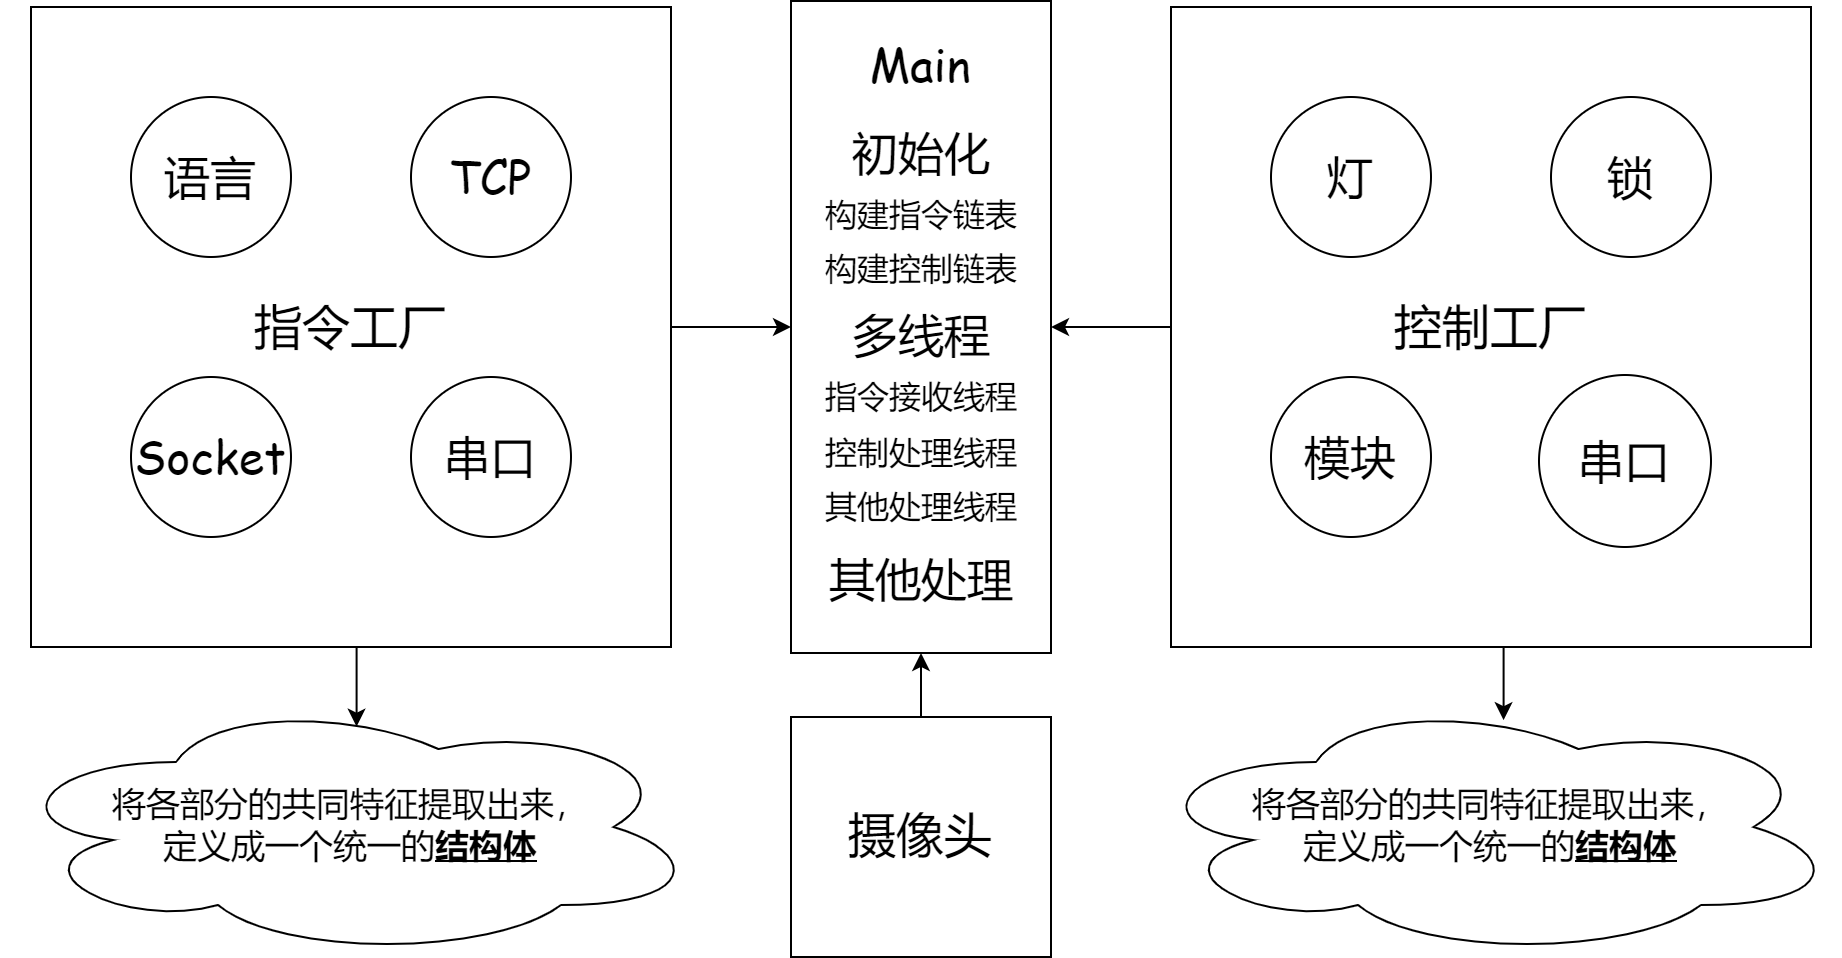

The diagram above was exported from draw.io. Its source (the exported page's mxGraphModel, read from the mxfile embedded in the PNG):
<mxGraphModel dx="1038" dy="649" grid="1" gridSize="10" guides="1" tooltips="1" connect="1" arrows="1" fold="1" page="1" pageScale="1" pageWidth="1654" pageHeight="1169" math="0" shadow="0">
  <root>
    <mxCell id="0" />
    <mxCell id="1" parent="0" />
    <mxCell id="RNlaegC0PDO0QSTjc57p-1" value="" style="rounded=0;whiteSpace=wrap;html=1;" vertex="1" parent="1">
      <mxGeometry x="440" y="62" width="130" height="326" as="geometry" />
    </mxCell>
    <mxCell id="RNlaegC0PDO0QSTjc57p-26" style="edgeStyle=orthogonalEdgeStyle;rounded=0;orthogonalLoop=1;jettySize=auto;html=1;exitX=0.5;exitY=1;exitDx=0;exitDy=0;entryX=0.508;entryY=0.114;entryDx=0;entryDy=0;entryPerimeter=0;fontFamily=Comic Sans MS;fontSize=24;" edge="1" parent="1" source="RNlaegC0PDO0QSTjc57p-3" target="RNlaegC0PDO0QSTjc57p-25">
      <mxGeometry relative="1" as="geometry" />
    </mxCell>
    <mxCell id="RNlaegC0PDO0QSTjc57p-29" style="edgeStyle=orthogonalEdgeStyle;rounded=0;orthogonalLoop=1;jettySize=auto;html=1;exitX=1;exitY=0.5;exitDx=0;exitDy=0;entryX=0;entryY=0.5;entryDx=0;entryDy=0;fontFamily=Comic Sans MS;fontSize=17;" edge="1" parent="1" source="RNlaegC0PDO0QSTjc57p-3" target="RNlaegC0PDO0QSTjc57p-1">
      <mxGeometry relative="1" as="geometry" />
    </mxCell>
    <mxCell id="RNlaegC0PDO0QSTjc57p-3" value="&lt;font style=&quot;font-size: 24px&quot; face=&quot;Comic Sans MS&quot;&gt;指令工厂&lt;/font&gt;" style="whiteSpace=wrap;html=1;aspect=fixed;" vertex="1" parent="1">
      <mxGeometry x="60" y="65" width="320" height="320" as="geometry" />
    </mxCell>
    <mxCell id="RNlaegC0PDO0QSTjc57p-31" style="edgeStyle=orthogonalEdgeStyle;rounded=0;orthogonalLoop=1;jettySize=auto;html=1;exitX=0.5;exitY=0;exitDx=0;exitDy=0;fontFamily=Comic Sans MS;fontSize=17;" edge="1" parent="1" source="RNlaegC0PDO0QSTjc57p-5" target="RNlaegC0PDO0QSTjc57p-1">
      <mxGeometry relative="1" as="geometry" />
    </mxCell>
    <mxCell id="RNlaegC0PDO0QSTjc57p-5" value="&lt;font style=&quot;font-size: 24px&quot;&gt;摄像头&lt;/font&gt;" style="rounded=0;whiteSpace=wrap;html=1;" vertex="1" parent="1">
      <mxGeometry x="440" y="420" width="130" height="120" as="geometry" />
    </mxCell>
    <mxCell id="RNlaegC0PDO0QSTjc57p-7" value="Main" style="text;html=1;strokeColor=none;fillColor=none;align=center;verticalAlign=middle;whiteSpace=wrap;rounded=0;fontSize=23;fontFamily=Comic Sans MS;" vertex="1" parent="1">
      <mxGeometry x="475" y="79" width="60" height="30" as="geometry" />
    </mxCell>
    <mxCell id="RNlaegC0PDO0QSTjc57p-8" value="初始化&lt;br&gt;&lt;font style=&quot;font-size: 16px&quot;&gt;构建指令链表&lt;/font&gt;&lt;br&gt;&lt;font style=&quot;font-size: 16px&quot;&gt;构建控制链表&lt;/font&gt;" style="text;html=1;strokeColor=none;fillColor=none;align=center;verticalAlign=middle;whiteSpace=wrap;rounded=0;fontFamily=Comic Sans MS;fontSize=23;" vertex="1" parent="1">
      <mxGeometry x="452.5" y="110" width="105" height="110" as="geometry" />
    </mxCell>
    <mxCell id="RNlaegC0PDO0QSTjc57p-9" value="语言" style="ellipse;whiteSpace=wrap;html=1;aspect=fixed;fontFamily=Comic Sans MS;fontSize=23;" vertex="1" parent="1">
      <mxGeometry x="110" y="110" width="80" height="80" as="geometry" />
    </mxCell>
    <mxCell id="RNlaegC0PDO0QSTjc57p-10" value="TCP" style="ellipse;whiteSpace=wrap;html=1;aspect=fixed;fontFamily=Comic Sans MS;fontSize=23;" vertex="1" parent="1">
      <mxGeometry x="250" y="110" width="80" height="80" as="geometry" />
    </mxCell>
    <mxCell id="RNlaegC0PDO0QSTjc57p-11" value="串口" style="ellipse;whiteSpace=wrap;html=1;aspect=fixed;fontFamily=Comic Sans MS;fontSize=23;" vertex="1" parent="1">
      <mxGeometry x="250" y="250" width="80" height="80" as="geometry" />
    </mxCell>
    <mxCell id="RNlaegC0PDO0QSTjc57p-12" value="Socket" style="ellipse;whiteSpace=wrap;html=1;aspect=fixed;fontFamily=Comic Sans MS;fontSize=23;" vertex="1" parent="1">
      <mxGeometry x="110" y="250" width="80" height="80" as="geometry" />
    </mxCell>
    <mxCell id="RNlaegC0PDO0QSTjc57p-28" style="edgeStyle=orthogonalEdgeStyle;rounded=0;orthogonalLoop=1;jettySize=auto;html=1;exitX=0.5;exitY=1;exitDx=0;exitDy=0;entryX=0.518;entryY=0.089;entryDx=0;entryDy=0;entryPerimeter=0;fontFamily=Comic Sans MS;fontSize=24;" edge="1" parent="1" source="RNlaegC0PDO0QSTjc57p-16" target="RNlaegC0PDO0QSTjc57p-21">
      <mxGeometry relative="1" as="geometry" />
    </mxCell>
    <mxCell id="RNlaegC0PDO0QSTjc57p-30" style="edgeStyle=orthogonalEdgeStyle;rounded=0;orthogonalLoop=1;jettySize=auto;html=1;exitX=0;exitY=0.5;exitDx=0;exitDy=0;entryX=1;entryY=0.5;entryDx=0;entryDy=0;fontFamily=Comic Sans MS;fontSize=17;" edge="1" parent="1" source="RNlaegC0PDO0QSTjc57p-16" target="RNlaegC0PDO0QSTjc57p-1">
      <mxGeometry relative="1" as="geometry" />
    </mxCell>
    <mxCell id="RNlaegC0PDO0QSTjc57p-16" value="&lt;font style=&quot;font-size: 24px&quot; face=&quot;Comic Sans MS&quot;&gt;控制工厂&lt;/font&gt;" style="whiteSpace=wrap;html=1;aspect=fixed;" vertex="1" parent="1">
      <mxGeometry x="630" y="65" width="320" height="320" as="geometry" />
    </mxCell>
    <mxCell id="RNlaegC0PDO0QSTjc57p-17" value="灯" style="ellipse;whiteSpace=wrap;html=1;aspect=fixed;fontFamily=Comic Sans MS;fontSize=23;" vertex="1" parent="1">
      <mxGeometry x="680" y="110" width="80" height="80" as="geometry" />
    </mxCell>
    <mxCell id="RNlaegC0PDO0QSTjc57p-18" value="锁" style="ellipse;whiteSpace=wrap;html=1;aspect=fixed;fontFamily=Comic Sans MS;fontSize=23;" vertex="1" parent="1">
      <mxGeometry x="820" y="110" width="80" height="80" as="geometry" />
    </mxCell>
    <mxCell id="RNlaegC0PDO0QSTjc57p-19" value="串口" style="ellipse;whiteSpace=wrap;html=1;aspect=fixed;fontFamily=Comic Sans MS;fontSize=23;" vertex="1" parent="1">
      <mxGeometry x="814" y="249" width="86" height="86" as="geometry" />
    </mxCell>
    <mxCell id="RNlaegC0PDO0QSTjc57p-20" value="模块" style="ellipse;whiteSpace=wrap;html=1;aspect=fixed;fontFamily=Comic Sans MS;fontSize=23;" vertex="1" parent="1">
      <mxGeometry x="680" y="250" width="80" height="80" as="geometry" />
    </mxCell>
    <mxCell id="RNlaegC0PDO0QSTjc57p-21" value="&lt;font style=&quot;font-size: 17px&quot;&gt;将各部分的共同特征提取出来，&lt;br&gt;定义成一个统一的&lt;b&gt;&lt;u&gt;结构体&lt;/u&gt;&lt;/b&gt;&lt;/font&gt;" style="ellipse;shape=cloud;whiteSpace=wrap;html=1;" vertex="1" parent="1">
      <mxGeometry x="615" y="410" width="350" height="130" as="geometry" />
    </mxCell>
    <mxCell id="RNlaegC0PDO0QSTjc57p-25" value="&lt;font style=&quot;font-size: 17px&quot;&gt;将各部分的共同特征提取出来，&lt;br&gt;定义成一个统一的&lt;b&gt;&lt;u&gt;结构体&lt;/u&gt;&lt;/b&gt;&lt;/font&gt;" style="ellipse;shape=cloud;whiteSpace=wrap;html=1;" vertex="1" parent="1">
      <mxGeometry x="45" y="410" width="350" height="130" as="geometry" />
    </mxCell>
    <mxCell id="RNlaegC0PDO0QSTjc57p-32" value="多线程&lt;br&gt;&lt;span style=&quot;font-size: 16px&quot;&gt;指令接收线程&lt;/span&gt;&lt;br&gt;&lt;span style=&quot;font-size: 16px&quot;&gt;控制处理线程&lt;br&gt;其他处理线程&lt;br&gt;&lt;/span&gt;" style="text;html=1;strokeColor=none;fillColor=none;align=center;verticalAlign=middle;whiteSpace=wrap;rounded=0;fontFamily=Comic Sans MS;fontSize=23;" vertex="1" parent="1">
      <mxGeometry x="452.5" y="216" width="105" height="110" as="geometry" />
    </mxCell>
    <mxCell id="RNlaegC0PDO0QSTjc57p-33" value="其他处理" style="text;html=1;strokeColor=none;fillColor=none;align=center;verticalAlign=middle;whiteSpace=wrap;rounded=0;fontFamily=Comic Sans MS;fontSize=23;" vertex="1" parent="1">
      <mxGeometry x="452.5" y="324" width="105" height="53" as="geometry" />
    </mxCell>
  </root>
</mxGraphModel>